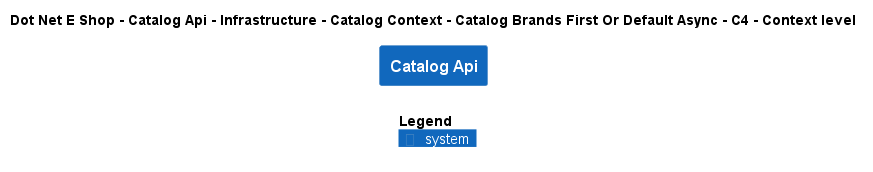

The diagram above was rendered by PlantUML. Its source (embedded in the PNG):
@startuml
!include ..\..\..\..\..\..\..\..\..\.c4s\C4_Context.puml

AddElementTag("c4interflow:lifecycle:new", $bgColor=green, $fontColor=#ffffff, $borderColor=green, $shadowing="False")
AddElementTag("c4interflow:lifecycle:changed", $bgColor=orange, $fontColor=#ffffff, $borderColor=orange, $shadowing="False")
AddElementTag("c4interflow:lifecycle:removed", $bgColor=red, $fontColor=#ffffff, $borderColor=red, $shadowing="False")

AddRelTag("c4interflow:lifecycle:new", $textColor=green, $lineColor=green)
AddRelTag("c4interflow:lifecycle:changed", $textColor=orange, $lineColor=orange)
AddRelTag("c4interflow:lifecycle:removed", $textColor=red, $lineColor=red)

SHOW_PERSON_PORTRAIT()
LAYOUT_TOP_DOWN()

skinparam linetype polyline

title Dot Net E Shop - Catalog Api - Infrastructure - Catalog Context - Catalog Brands First Or Default Async - C4 - Context level

System(DotNetEShop.SoftwareSystems.CatalogApi, "Catalog Api", "")



SHOW_LEGEND()
@enduml